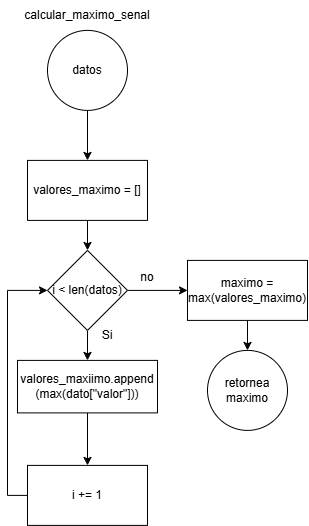

The diagram above was exported from draw.io. Its source (the exported page's mxGraphModel, read from the mxfile embedded in the PNG):
<mxGraphModel dx="556" dy="517" grid="1" gridSize="10" guides="1" tooltips="1" connect="1" arrows="1" fold="1" page="0" pageScale="1" pageWidth="827" pageHeight="1169" math="0" shadow="0">
  <root>
    <mxCell id="0" />
    <mxCell id="1" parent="0" />
    <mxCell id="2" edge="1" parent="1" source="3" style="edgeStyle=orthogonalEdgeStyle;rounded=0;orthogonalLoop=1;jettySize=auto;html=1;" target="5" value="">
      <mxGeometry relative="1" as="geometry" />
    </mxCell>
    <mxCell id="3" parent="1" style="ellipse;whiteSpace=wrap;html=1;" value="datos" vertex="1">
      <mxGeometry height="80" width="80" x="4100" y="60.9" as="geometry" />
    </mxCell>
    <mxCell id="4" edge="1" parent="1" source="5" style="edgeStyle=orthogonalEdgeStyle;rounded=0;orthogonalLoop=1;jettySize=auto;html=1;" target="8" value="">
      <mxGeometry relative="1" as="geometry" />
    </mxCell>
    <mxCell id="5" parent="1" style="whiteSpace=wrap;html=1;" value="valores_maximo = []" vertex="1">
      <mxGeometry height="60" width="120" x="4080" y="190.9" as="geometry" />
    </mxCell>
    <mxCell id="6" edge="1" parent="1" source="8" style="edgeStyle=orthogonalEdgeStyle;rounded=0;orthogonalLoop=1;jettySize=auto;html=1;" target="10" value="">
      <mxGeometry relative="1" as="geometry" />
    </mxCell>
    <mxCell id="7" edge="1" parent="1" source="8" style="edgeStyle=orthogonalEdgeStyle;rounded=0;orthogonalLoop=1;jettySize=auto;html=1;" target="15" value="">
      <mxGeometry relative="1" as="geometry" />
    </mxCell>
    <mxCell id="8" parent="1" style="rhombus;whiteSpace=wrap;html=1;" value="i &amp;lt; len(datos)" vertex="1">
      <mxGeometry height="80" width="80" x="4100" y="280.9" as="geometry" />
    </mxCell>
    <mxCell id="9" edge="1" parent="1" source="10" style="edgeStyle=orthogonalEdgeStyle;rounded=0;orthogonalLoop=1;jettySize=auto;html=1;" target="12" value="">
      <mxGeometry relative="1" as="geometry" />
    </mxCell>
    <mxCell id="10" parent="1" style="whiteSpace=wrap;html=1;" value="valores_maxiimo.append&lt;div&gt;(max(dato[&quot;valor&quot;]))&lt;/div&gt;" vertex="1">
      <mxGeometry height="52.5" width="140" x="4070" y="390.9" as="geometry" />
    </mxCell>
    <mxCell id="11" edge="1" parent="1" source="12" style="edgeStyle=orthogonalEdgeStyle;rounded=0;orthogonalLoop=1;jettySize=auto;html=1;exitX=0;exitY=0.5;exitDx=0;exitDy=0;entryX=0;entryY=0.5;entryDx=0;entryDy=0;" target="8">
      <mxGeometry relative="1" as="geometry" />
    </mxCell>
    <mxCell id="12" parent="1" style="whiteSpace=wrap;html=1;" value="i += 1" vertex="1">
      <mxGeometry height="60" width="120" x="4080" y="495.9" as="geometry" />
    </mxCell>
    <mxCell id="13" parent="1" style="text;html=1;whiteSpace=wrap;strokeColor=none;fillColor=none;align=center;verticalAlign=middle;rounded=0;" value="Si" vertex="1">
      <mxGeometry height="30" width="60" x="4130" y="350.9" as="geometry" />
    </mxCell>
    <mxCell id="14" edge="1" parent="1" source="15" style="edgeStyle=orthogonalEdgeStyle;rounded=0;orthogonalLoop=1;jettySize=auto;html=1;" target="16" value="">
      <mxGeometry relative="1" as="geometry" />
    </mxCell>
    <mxCell id="15" parent="1" style="whiteSpace=wrap;html=1;" value="maximo = max(valores_maximo)" vertex="1">
      <mxGeometry height="60" width="120" x="4240" y="290.9" as="geometry" />
    </mxCell>
    <mxCell id="16" parent="1" style="ellipse;whiteSpace=wrap;html=1;" value="retornea maximo" vertex="1">
      <mxGeometry height="80" width="80" x="4260" y="380.9" as="geometry" />
    </mxCell>
    <mxCell id="17" parent="1" style="text;html=1;whiteSpace=wrap;strokeColor=none;fillColor=none;align=center;verticalAlign=middle;rounded=0;" value="calcular_maximo_senal" vertex="1">
      <mxGeometry height="30" width="60" x="4110" y="30.9" as="geometry" />
    </mxCell>
    <mxCell id="18" parent="1" style="text;html=1;whiteSpace=wrap;strokeColor=none;fillColor=none;align=center;verticalAlign=middle;rounded=0;" value="no" vertex="1">
      <mxGeometry height="30" width="60" x="4170" y="293.4" as="geometry" />
    </mxCell>
  </root>
</mxGraphModel>